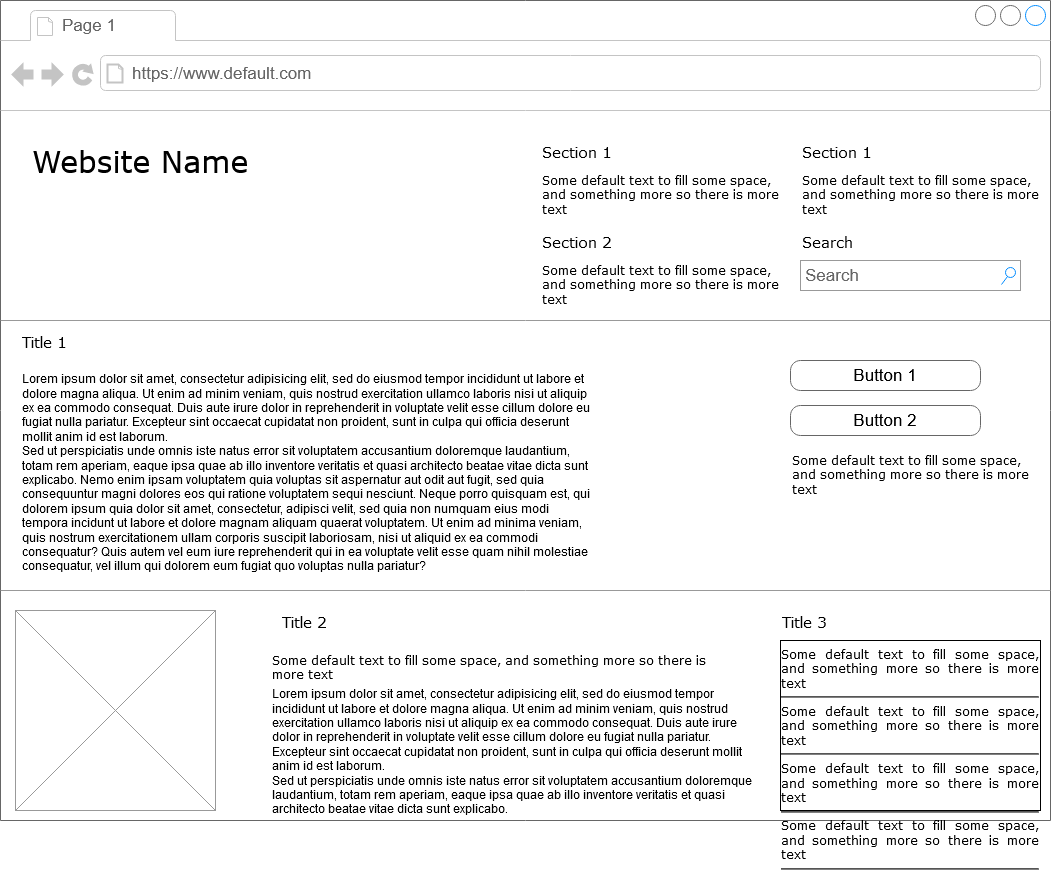

The diagram above was exported from draw.io. Its source (the exported page's mxGraphModel, read from the mxfile embedded in the PNG):
<mxGraphModel dx="1422" dy="756" grid="1" gridSize="10" guides="1" tooltips="1" connect="1" arrows="1" fold="1" page="1" pageScale="1" pageWidth="1100" pageHeight="850" background="none" math="0" shadow="0">
  <root>
    <mxCell id="0" />
    <mxCell id="1" parent="0" />
    <mxCell id="7026571954dc6520-1" value="" style="strokeWidth=1;shadow=0;dashed=0;align=center;html=1;shape=mxgraph.mockup.containers.browserWindow;rSize=0;strokeColor=#666666;mainText=,;recursiveResize=0;rounded=0;labelBackgroundColor=none;fontFamily=Verdana;fontSize=12" parent="1" vertex="1">
      <mxGeometry x="30" y="20" width="1050" height="820" as="geometry" />
    </mxCell>
    <mxCell id="7026571954dc6520-2" value="Page 1" style="strokeWidth=1;shadow=0;dashed=0;align=center;html=1;shape=mxgraph.mockup.containers.anchor;fontSize=17;fontColor=#666666;align=left;" parent="7026571954dc6520-1" vertex="1">
      <mxGeometry x="60" y="12" width="110" height="26" as="geometry" />
    </mxCell>
    <mxCell id="7026571954dc6520-3" value="https://www.default.com" style="strokeWidth=1;shadow=0;dashed=0;align=center;html=1;shape=mxgraph.mockup.containers.anchor;rSize=0;fontSize=17;fontColor=#666666;align=left;" parent="7026571954dc6520-1" vertex="1">
      <mxGeometry x="130" y="60" width="250" height="26" as="geometry" />
    </mxCell>
    <mxCell id="7026571954dc6520-4" value="Website Name" style="text;html=1;points=[];align=left;verticalAlign=top;spacingTop=-4;fontSize=30;fontFamily=Verdana" parent="7026571954dc6520-1" vertex="1">
      <mxGeometry x="30" y="140" width="340" height="50" as="geometry" />
    </mxCell>
    <mxCell id="7026571954dc6520-6" value="Section 1" style="text;html=1;points=[];align=left;verticalAlign=top;spacingTop=-4;fontSize=15;fontFamily=Verdana" parent="7026571954dc6520-1" vertex="1">
      <mxGeometry x="540" y="140" width="170" height="30" as="geometry" />
    </mxCell>
    <mxCell id="7026571954dc6520-7" value="Some default text to fill some space, and&amp;nbsp;&lt;span&gt;something more so there is more text&lt;/span&gt;" style="text;html=1;points=[];align=left;verticalAlign=top;spacingTop=-4;fontSize=12;fontFamily=Verdana;whiteSpace=wrap;" parent="7026571954dc6520-1" vertex="1">
      <mxGeometry x="540" y="170" width="240" height="40" as="geometry" />
    </mxCell>
    <mxCell id="7026571954dc6520-8" value="Section 2" style="text;html=1;points=[];align=left;verticalAlign=top;spacingTop=-4;fontSize=15;fontFamily=Verdana" parent="7026571954dc6520-1" vertex="1">
      <mxGeometry x="540" y="230" width="170" height="30" as="geometry" />
    </mxCell>
    <mxCell id="7026571954dc6520-9" value="Some default text to fill some space, and&amp;nbsp;&lt;span&gt;something more so there is more text&lt;/span&gt;" style="text;html=1;points=[];align=left;verticalAlign=top;spacingTop=-4;fontSize=12;fontFamily=Verdana;whiteSpace=wrap;" parent="7026571954dc6520-1" vertex="1">
      <mxGeometry x="540" y="260" width="240" height="40" as="geometry" />
    </mxCell>
    <mxCell id="7026571954dc6520-10" value="Section 1" style="text;html=1;points=[];align=left;verticalAlign=top;spacingTop=-4;fontSize=15;fontFamily=Verdana" parent="7026571954dc6520-1" vertex="1">
      <mxGeometry x="800" y="140" width="170" height="30" as="geometry" />
    </mxCell>
    <mxCell id="7026571954dc6520-11" value="Some default text to fill some space, and&amp;nbsp;&lt;span&gt;something more so there is more text&lt;/span&gt;" style="text;html=1;points=[];align=left;verticalAlign=top;spacingTop=-4;fontSize=12;fontFamily=Verdana;whiteSpace=wrap;" parent="7026571954dc6520-1" vertex="1">
      <mxGeometry x="800" y="170" width="240" height="40" as="geometry" />
    </mxCell>
    <mxCell id="7026571954dc6520-12" value="Search" style="text;html=1;points=[];align=left;verticalAlign=top;spacingTop=-4;fontSize=15;fontFamily=Verdana" parent="7026571954dc6520-1" vertex="1">
      <mxGeometry x="800" y="230" width="170" height="30" as="geometry" />
    </mxCell>
    <mxCell id="7026571954dc6520-14" value="Search" style="strokeWidth=1;shadow=0;dashed=0;align=center;html=1;shape=mxgraph.mockup.forms.searchBox;strokeColor=#999999;mainText=;strokeColor2=#008cff;fontColor=#666666;fontSize=17;align=left;spacingLeft=3;rounded=0;labelBackgroundColor=none;" parent="7026571954dc6520-1" vertex="1">
      <mxGeometry x="800" y="260" width="220" height="30" as="geometry" />
    </mxCell>
    <mxCell id="7026571954dc6520-15" value="" style="verticalLabelPosition=bottom;shadow=0;dashed=0;align=center;html=1;verticalAlign=top;strokeWidth=1;shape=mxgraph.mockup.markup.line;strokeColor=#999999;rounded=0;labelBackgroundColor=none;fillColor=#ffffff;fontFamily=Verdana;fontSize=12;fontColor=#000000;" parent="7026571954dc6520-1" vertex="1">
      <mxGeometry y="310" width="1050" height="20" as="geometry" />
    </mxCell>
    <mxCell id="7026571954dc6520-16" value="Title 1" style="text;html=1;points=[];align=left;verticalAlign=top;spacingTop=-4;fontSize=15;fontFamily=Verdana" parent="7026571954dc6520-1" vertex="1">
      <mxGeometry x="20" y="330" width="170" height="30" as="geometry" />
    </mxCell>
    <mxCell id="7026571954dc6520-17" value="Lorem ipsum dolor sit amet, consectetur adipisicing elit, sed do eiusmod tempor incididunt ut labore et dolore magna aliqua. Ut enim ad minim veniam, quis nostrud exercitation ullamco laboris nisi ut aliquip ex ea commodo consequat. Duis aute irure dolor in reprehenderit in voluptate velit esse cillum dolore eu fugiat nulla pariatur. Excepteur sint occaecat cupidatat non proident, sunt in culpa qui officia deserunt mollit anim id est laborum.&#10;Sed ut perspiciatis unde omnis iste natus error sit voluptatem accusantium doloremque laudantium, totam rem aperiam, eaque ipsa quae ab illo inventore veritatis et quasi architecto beatae vitae dicta sunt explicabo. Nemo enim ipsam voluptatem quia voluptas sit aspernatur aut odit aut fugit, sed quia consequuntur magni dolores eos qui ratione voluptatem sequi nesciunt. Neque porro quisquam est, qui dolorem ipsum quia dolor sit amet, consectetur, adipisci velit, sed quia non numquam eius modi tempora incidunt ut labore et dolore magnam aliquam quaerat voluptatem. Ut enim ad minima veniam, quis nostrum exercitationem ullam corporis suscipit laboriosam, nisi ut aliquid ex ea commodi consequatur? Quis autem vel eum iure reprehenderit qui in ea voluptate velit esse quam nihil molestiae consequatur, vel illum qui dolorem eum fugiat quo voluptas nulla pariatur?" style="text;spacingTop=-5;whiteSpace=wrap;html=1;align=left;fontSize=12;fontFamily=Helvetica;fillColor=none;strokeColor=none;rounded=0;shadow=1;labelBackgroundColor=none;" parent="7026571954dc6520-1" vertex="1">
      <mxGeometry x="20" y="370" width="570" height="240" as="geometry" />
    </mxCell>
    <mxCell id="7026571954dc6520-18" value="Button 1" style="strokeWidth=1;shadow=0;dashed=0;align=center;html=1;shape=mxgraph.mockup.buttons.button;strokeColor=#666666;mainText=;buttonStyle=round;fontSize=17;fontStyle=0;fillColor=none;whiteSpace=wrap;rounded=0;labelBackgroundColor=none;" parent="7026571954dc6520-1" vertex="1">
      <mxGeometry x="790" y="360" width="190" height="30" as="geometry" />
    </mxCell>
    <mxCell id="7026571954dc6520-19" value="Button 2" style="strokeWidth=1;shadow=0;dashed=0;align=center;html=1;shape=mxgraph.mockup.buttons.button;strokeColor=#666666;mainText=;buttonStyle=round;fontSize=17;fontStyle=0;fillColor=none;whiteSpace=wrap;rounded=0;labelBackgroundColor=none;" parent="7026571954dc6520-1" vertex="1">
      <mxGeometry x="790" y="405" width="190" height="30" as="geometry" />
    </mxCell>
    <mxCell id="7026571954dc6520-20" value="Some default text to fill some space, and&amp;nbsp;&lt;span&gt;something more so there is more text&lt;/span&gt;" style="text;html=1;points=[];align=left;verticalAlign=top;spacingTop=-4;fontSize=12;fontFamily=Verdana;whiteSpace=wrap;" parent="7026571954dc6520-1" vertex="1">
      <mxGeometry x="790" y="450" width="240" height="40" as="geometry" />
    </mxCell>
    <mxCell id="7026571954dc6520-21" value="" style="verticalLabelPosition=bottom;shadow=0;dashed=0;align=center;html=1;verticalAlign=top;strokeWidth=1;shape=mxgraph.mockup.markup.line;strokeColor=#999999;rounded=0;labelBackgroundColor=none;fillColor=#ffffff;fontFamily=Verdana;fontSize=12;fontColor=#000000;" parent="7026571954dc6520-1" vertex="1">
      <mxGeometry y="580" width="1050" height="20" as="geometry" />
    </mxCell>
    <mxCell id="7026571954dc6520-22" value="" style="verticalLabelPosition=bottom;shadow=0;dashed=0;align=center;html=1;verticalAlign=top;strokeWidth=1;shape=mxgraph.mockup.graphics.simpleIcon;strokeColor=#999999;fillColor=#ffffff;rounded=0;labelBackgroundColor=none;fontFamily=Verdana;fontSize=12;fontColor=#000000;" parent="7026571954dc6520-1" vertex="1">
      <mxGeometry x="15" y="610" width="200" height="200" as="geometry" />
    </mxCell>
    <mxCell id="7026571954dc6520-31" value="Title 2" style="text;html=1;points=[];align=left;verticalAlign=top;spacingTop=-4;fontSize=15;fontFamily=Verdana" parent="7026571954dc6520-1" vertex="1">
      <mxGeometry x="280" y="610" width="170" height="30" as="geometry" />
    </mxCell>
    <mxCell id="7026571954dc6520-32" value="Title 3" style="text;html=1;points=[];align=left;verticalAlign=top;spacingTop=-4;fontSize=15;fontFamily=Verdana" parent="7026571954dc6520-1" vertex="1">
      <mxGeometry x="780" y="610" width="170" height="30" as="geometry" />
    </mxCell>
    <mxCell id="7026571954dc6520-33" value="&lt;div style=&quot;text-align: justify&quot;&gt;&lt;span&gt;Some default text to fill some space, and&amp;nbsp;&lt;/span&gt;&lt;span&gt;something more so there is more text&lt;/span&gt;&lt;/div&gt;&lt;div style=&quot;text-align: justify&quot;&gt;&lt;hr id=&quot;null&quot; style=&quot;text-align: justify&quot;&gt;&lt;span&gt;&lt;div style=&quot;text-align: justify&quot;&gt;&lt;span&gt;Some default text to fill some space, and&amp;nbsp;&lt;/span&gt;&lt;span&gt;something more so there is more text&lt;/span&gt;&lt;/div&gt;&lt;/span&gt;&lt;/div&gt;&lt;hr id=&quot;null&quot; style=&quot;text-align: justify&quot;&gt;&lt;span&gt;&lt;div style=&quot;text-align: justify&quot;&gt;&lt;span&gt;Some default text to fill some space, and&amp;nbsp;&lt;/span&gt;&lt;span&gt;something more so there is more text&lt;/span&gt;&lt;/div&gt;&lt;/span&gt;&lt;hr id=&quot;null&quot; style=&quot;text-align: justify&quot;&gt;&lt;span&gt;&lt;div style=&quot;text-align: justify&quot;&gt;&lt;span&gt;Some default text to fill some space, and&amp;nbsp;&lt;/span&gt;&lt;span&gt;something more so there is more text&lt;/span&gt;&lt;/div&gt;&lt;/span&gt;&lt;hr id=&quot;null&quot; style=&quot;text-align: left&quot;&gt;" style="whiteSpace=wrap;html=1;rounded=0;shadow=0;labelBackgroundColor=none;strokeWidth=1;fontFamily=Verdana;fontSize=12;align=center;verticalAlign=top;" parent="7026571954dc6520-1" vertex="1">
      <mxGeometry x="780" y="640" width="260" height="170" as="geometry" />
    </mxCell>
    <mxCell id="7026571954dc6520-34" value="Some default text to fill some space, and&amp;nbsp;&lt;span&gt;something more so there is more text&lt;/span&gt;" style="text;html=1;points=[];align=left;verticalAlign=top;spacingTop=-4;fontSize=12;fontFamily=Verdana;whiteSpace=wrap;" parent="7026571954dc6520-1" vertex="1">
      <mxGeometry x="270" y="650" width="470" height="40" as="geometry" />
    </mxCell>
    <mxCell id="7026571954dc6520-36" value="Lorem ipsum dolor sit amet, consectetur adipisicing elit, sed do eiusmod tempor incididunt ut labore et dolore magna aliqua. Ut enim ad minim veniam, quis nostrud exercitation ullamco laboris nisi ut aliquip ex ea commodo consequat. Duis aute irure dolor in reprehenderit in voluptate velit esse cillum dolore eu fugiat nulla pariatur. Excepteur sint occaecat cupidatat non proident, sunt in culpa qui officia deserunt mollit anim id est laborum.&lt;br&gt;Sed ut perspiciatis unde omnis iste natus error sit voluptatem accusantium doloremque laudantium, totam rem aperiam, eaque ipsa quae ab illo inventore veritatis et quasi architecto beatae vitae dicta sunt explicabo.&amp;nbsp;" style="text;spacingTop=-5;whiteSpace=wrap;html=1;align=left;fontSize=12;fontFamily=Helvetica;fillColor=none;strokeColor=none;rounded=0;shadow=1;labelBackgroundColor=none;" parent="1" vertex="1">
      <mxGeometry x="300" y="705" width="490" height="125" as="geometry" />
    </mxCell>
  </root>
</mxGraphModel>